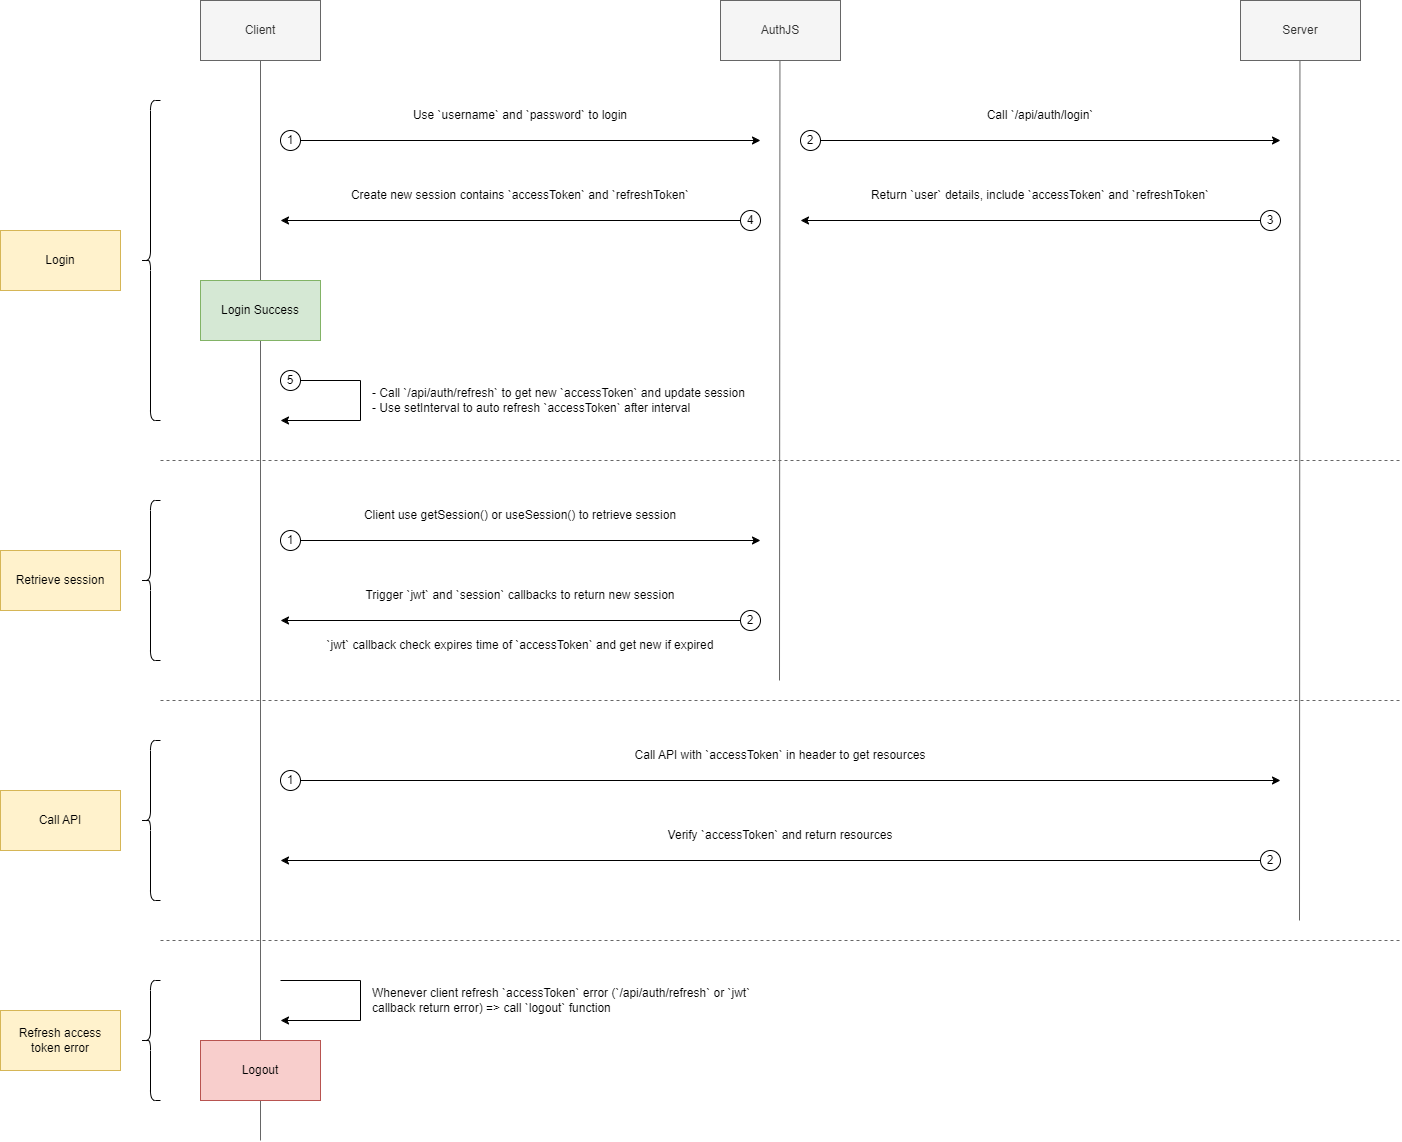

The diagram above was exported from draw.io. Its source (the exported page's mxGraphModel, read from the mxfile embedded in the PNG):
<mxGraphModel dx="2625" dy="1325" grid="0" gridSize="10" guides="1" tooltips="1" connect="1" arrows="1" fold="1" page="1" pageScale="1" pageWidth="827" pageHeight="1169" background="#ffffff" math="0" shadow="0">
  <root>
    <mxCell id="0" />
    <mxCell id="1" parent="0" />
    <mxCell id="T8RoIHylbm6oxKza_AD1-3" value="Client" style="rounded=0;whiteSpace=wrap;html=1;fillColor=#f5f5f5;fontColor=#333333;strokeColor=#666666;" vertex="1" parent="1">
      <mxGeometry x="240" y="60" width="120" height="60" as="geometry" />
    </mxCell>
    <mxCell id="T8RoIHylbm6oxKza_AD1-4" value="Server" style="rounded=0;whiteSpace=wrap;html=1;fillColor=#f5f5f5;fontColor=#333333;strokeColor=#666666;" vertex="1" parent="1">
      <mxGeometry x="1280" y="60" width="120" height="60" as="geometry" />
    </mxCell>
    <mxCell id="T8RoIHylbm6oxKza_AD1-5" value="AuthJS" style="rounded=0;whiteSpace=wrap;html=1;fillColor=#f5f5f5;fontColor=#333333;strokeColor=#666666;" vertex="1" parent="1">
      <mxGeometry x="760" y="60" width="120" height="60" as="geometry" />
    </mxCell>
    <mxCell id="T8RoIHylbm6oxKza_AD1-6" value="" style="endArrow=none;html=1;rounded=0;entryX=0.5;entryY=1;entryDx=0;entryDy=0;fillColor=#f5f5f5;strokeColor=#666666;" edge="1" parent="1" target="T8RoIHylbm6oxKza_AD1-3">
      <mxGeometry width="50" height="50" relative="1" as="geometry">
        <mxPoint x="300" y="1200" as="sourcePoint" />
        <mxPoint x="570" y="130" as="targetPoint" />
      </mxGeometry>
    </mxCell>
    <mxCell id="T8RoIHylbm6oxKza_AD1-7" value="" style="endArrow=none;html=1;rounded=0;entryX=0.5;entryY=1;entryDx=0;entryDy=0;fillColor=#f5f5f5;strokeColor=#666666;" edge="1" parent="1">
      <mxGeometry width="50" height="50" relative="1" as="geometry">
        <mxPoint x="819" y="740" as="sourcePoint" />
        <mxPoint x="819.44" y="120" as="targetPoint" />
      </mxGeometry>
    </mxCell>
    <mxCell id="T8RoIHylbm6oxKza_AD1-8" value="" style="endArrow=none;html=1;rounded=0;entryX=0.5;entryY=1;entryDx=0;entryDy=0;fillColor=#f5f5f5;strokeColor=#666666;" edge="1" parent="1">
      <mxGeometry width="50" height="50" relative="1" as="geometry">
        <mxPoint x="1339" y="980" as="sourcePoint" />
        <mxPoint x="1339.44" y="120" as="targetPoint" />
      </mxGeometry>
    </mxCell>
    <mxCell id="T8RoIHylbm6oxKza_AD1-9" value="" style="endArrow=classic;html=1;rounded=0;" edge="1" parent="1" source="T8RoIHylbm6oxKza_AD1-16">
      <mxGeometry width="50" height="50" relative="1" as="geometry">
        <mxPoint x="320" y="200" as="sourcePoint" />
        <mxPoint x="800" y="200" as="targetPoint" />
      </mxGeometry>
    </mxCell>
    <mxCell id="T8RoIHylbm6oxKza_AD1-13" value="Use `username` and `password` to login" style="text;html=1;align=center;verticalAlign=middle;whiteSpace=wrap;rounded=0;" vertex="1" parent="1">
      <mxGeometry x="320" y="160" width="480" height="30" as="geometry" />
    </mxCell>
    <mxCell id="T8RoIHylbm6oxKza_AD1-23" value="" style="endArrow=classic;html=1;rounded=0;" edge="1" parent="1">
      <mxGeometry width="50" height="50" relative="1" as="geometry">
        <mxPoint x="1220" y="280" as="sourcePoint" />
        <mxPoint x="1220" y="280" as="targetPoint" />
      </mxGeometry>
    </mxCell>
    <mxCell id="T8RoIHylbm6oxKza_AD1-32" value="" style="endArrow=classic;html=1;rounded=0;" edge="1" parent="1" target="T8RoIHylbm6oxKza_AD1-16">
      <mxGeometry width="50" height="50" relative="1" as="geometry">
        <mxPoint x="320" y="200" as="sourcePoint" />
        <mxPoint x="800" y="200" as="targetPoint" />
      </mxGeometry>
    </mxCell>
    <mxCell id="T8RoIHylbm6oxKza_AD1-16" value="1" style="ellipse;whiteSpace=wrap;html=1;aspect=fixed;" vertex="1" parent="1">
      <mxGeometry x="320" y="190" width="20" height="20" as="geometry" />
    </mxCell>
    <mxCell id="T8RoIHylbm6oxKza_AD1-33" value="" style="endArrow=classic;html=1;rounded=0;" edge="1" parent="1" source="T8RoIHylbm6oxKza_AD1-35">
      <mxGeometry width="50" height="50" relative="1" as="geometry">
        <mxPoint x="840" y="200" as="sourcePoint" />
        <mxPoint x="1320" y="200" as="targetPoint" />
      </mxGeometry>
    </mxCell>
    <mxCell id="T8RoIHylbm6oxKza_AD1-34" value="Call `/api/auth/login`" style="text;html=1;align=center;verticalAlign=middle;whiteSpace=wrap;rounded=0;" vertex="1" parent="1">
      <mxGeometry x="840" y="160" width="480" height="30" as="geometry" />
    </mxCell>
    <mxCell id="T8RoIHylbm6oxKza_AD1-35" value="2" style="ellipse;whiteSpace=wrap;html=1;aspect=fixed;" vertex="1" parent="1">
      <mxGeometry x="840" y="190" width="20" height="20" as="geometry" />
    </mxCell>
    <mxCell id="T8RoIHylbm6oxKza_AD1-37" value="" style="endArrow=classic;html=1;rounded=0;" edge="1" parent="1">
      <mxGeometry width="50" height="50" relative="1" as="geometry">
        <mxPoint x="1320" y="280" as="sourcePoint" />
        <mxPoint x="1320" y="280" as="targetPoint" />
      </mxGeometry>
    </mxCell>
    <mxCell id="T8RoIHylbm6oxKza_AD1-38" value="" style="endArrow=classic;html=1;rounded=0;" edge="1" parent="1" source="T8RoIHylbm6oxKza_AD1-40">
      <mxGeometry width="50" height="50" relative="1" as="geometry">
        <mxPoint x="840" y="280" as="sourcePoint" />
        <mxPoint x="840" y="280" as="targetPoint" />
      </mxGeometry>
    </mxCell>
    <mxCell id="T8RoIHylbm6oxKza_AD1-39" value="Return `user` details, include `accessToken` and `refreshToken`" style="text;html=1;align=center;verticalAlign=middle;whiteSpace=wrap;rounded=0;" vertex="1" parent="1">
      <mxGeometry x="840" y="240" width="480" height="30" as="geometry" />
    </mxCell>
    <mxCell id="T8RoIHylbm6oxKza_AD1-40" value="3" style="ellipse;whiteSpace=wrap;html=1;aspect=fixed;" vertex="1" parent="1">
      <mxGeometry x="1300" y="270" width="20" height="20" as="geometry" />
    </mxCell>
    <mxCell id="T8RoIHylbm6oxKza_AD1-42" value="" style="endArrow=classic;html=1;rounded=0;" edge="1" parent="1" source="T8RoIHylbm6oxKza_AD1-44">
      <mxGeometry width="50" height="50" relative="1" as="geometry">
        <mxPoint x="320" y="280" as="sourcePoint" />
        <mxPoint x="320" y="280" as="targetPoint" />
      </mxGeometry>
    </mxCell>
    <mxCell id="T8RoIHylbm6oxKza_AD1-43" value="Create new session contains `accessToken` and `refreshToken`" style="text;html=1;align=center;verticalAlign=middle;whiteSpace=wrap;rounded=0;" vertex="1" parent="1">
      <mxGeometry x="320" y="240" width="480" height="30" as="geometry" />
    </mxCell>
    <mxCell id="T8RoIHylbm6oxKza_AD1-44" value="4" style="ellipse;whiteSpace=wrap;html=1;aspect=fixed;" vertex="1" parent="1">
      <mxGeometry x="780" y="270" width="20" height="20" as="geometry" />
    </mxCell>
    <mxCell id="T8RoIHylbm6oxKza_AD1-45" value="Login Success" style="rounded=0;whiteSpace=wrap;html=1;fillColor=#d5e8d4;strokeColor=#82b366;" vertex="1" parent="1">
      <mxGeometry x="240" y="340" width="120" height="60" as="geometry" />
    </mxCell>
    <mxCell id="T8RoIHylbm6oxKza_AD1-48" value="" style="endArrow=classic;html=1;rounded=0;" edge="1" parent="1">
      <mxGeometry width="50" height="50" relative="1" as="geometry">
        <mxPoint x="320" y="440" as="sourcePoint" />
        <mxPoint x="320" y="480" as="targetPoint" />
        <Array as="points">
          <mxPoint x="400" y="440" />
          <mxPoint x="400" y="480" />
        </Array>
      </mxGeometry>
    </mxCell>
    <mxCell id="T8RoIHylbm6oxKza_AD1-49" value="5" style="ellipse;whiteSpace=wrap;html=1;aspect=fixed;" vertex="1" parent="1">
      <mxGeometry x="320" y="430" width="20" height="20" as="geometry" />
    </mxCell>
    <mxCell id="T8RoIHylbm6oxKza_AD1-50" value="- Call `/api/auth/refresh` to get new `accessToken` and update session&lt;br&gt;- Use setInterval to auto refresh `accessToken` after interval" style="text;html=1;align=left;verticalAlign=middle;whiteSpace=wrap;rounded=0;" vertex="1" parent="1">
      <mxGeometry x="410" y="440" width="390" height="40" as="geometry" />
    </mxCell>
    <mxCell id="T8RoIHylbm6oxKza_AD1-54" value="" style="endArrow=none;dashed=1;html=1;rounded=0;fillColor=#f5f5f5;strokeColor=#666666;" edge="1" parent="1">
      <mxGeometry width="50" height="50" relative="1" as="geometry">
        <mxPoint x="200" y="520" as="sourcePoint" />
        <mxPoint x="1440" y="520" as="targetPoint" />
      </mxGeometry>
    </mxCell>
    <mxCell id="T8RoIHylbm6oxKza_AD1-55" value="" style="endArrow=classic;html=1;rounded=0;" edge="1" parent="1" source="T8RoIHylbm6oxKza_AD1-57">
      <mxGeometry width="50" height="50" relative="1" as="geometry">
        <mxPoint x="320" y="600" as="sourcePoint" />
        <mxPoint x="800" y="600" as="targetPoint" />
      </mxGeometry>
    </mxCell>
    <mxCell id="T8RoIHylbm6oxKza_AD1-56" value="Client use getSession() or useSession() to retrieve session" style="text;html=1;align=center;verticalAlign=middle;whiteSpace=wrap;rounded=0;" vertex="1" parent="1">
      <mxGeometry x="320" y="560" width="480" height="30" as="geometry" />
    </mxCell>
    <mxCell id="T8RoIHylbm6oxKza_AD1-57" value="1" style="ellipse;whiteSpace=wrap;html=1;aspect=fixed;" vertex="1" parent="1">
      <mxGeometry x="320" y="590" width="20" height="20" as="geometry" />
    </mxCell>
    <mxCell id="T8RoIHylbm6oxKza_AD1-58" value="" style="endArrow=classic;html=1;rounded=0;" edge="1" parent="1" source="T8RoIHylbm6oxKza_AD1-60">
      <mxGeometry width="50" height="50" relative="1" as="geometry">
        <mxPoint x="320" y="680" as="sourcePoint" />
        <mxPoint x="320" y="680" as="targetPoint" />
      </mxGeometry>
    </mxCell>
    <mxCell id="T8RoIHylbm6oxKza_AD1-59" value="Trigger `jwt` and `session` callbacks to return new session" style="text;html=1;align=center;verticalAlign=middle;whiteSpace=wrap;rounded=0;" vertex="1" parent="1">
      <mxGeometry x="320" y="640" width="480" height="30" as="geometry" />
    </mxCell>
    <mxCell id="T8RoIHylbm6oxKza_AD1-60" value="2" style="ellipse;whiteSpace=wrap;html=1;aspect=fixed;" vertex="1" parent="1">
      <mxGeometry x="780" y="670" width="20" height="20" as="geometry" />
    </mxCell>
    <mxCell id="T8RoIHylbm6oxKza_AD1-61" value="`jwt` callback check expires time of `accessToken` and get new if expired" style="text;html=1;align=center;verticalAlign=middle;whiteSpace=wrap;rounded=0;" vertex="1" parent="1">
      <mxGeometry x="320" y="690" width="480" height="30" as="geometry" />
    </mxCell>
    <mxCell id="T8RoIHylbm6oxKza_AD1-62" value="" style="endArrow=none;dashed=1;html=1;rounded=0;fillColor=#f5f5f5;strokeColor=#666666;" edge="1" parent="1">
      <mxGeometry width="50" height="50" relative="1" as="geometry">
        <mxPoint x="200" y="760" as="sourcePoint" />
        <mxPoint x="1440" y="760" as="targetPoint" />
      </mxGeometry>
    </mxCell>
    <mxCell id="T8RoIHylbm6oxKza_AD1-63" value="" style="endArrow=classic;html=1;rounded=0;" edge="1" parent="1" source="T8RoIHylbm6oxKza_AD1-65">
      <mxGeometry width="50" height="50" relative="1" as="geometry">
        <mxPoint x="320" y="840" as="sourcePoint" />
        <mxPoint x="1320" y="840" as="targetPoint" />
      </mxGeometry>
    </mxCell>
    <mxCell id="T8RoIHylbm6oxKza_AD1-64" value="Call API with `accessToken` in header to get resources" style="text;html=1;align=center;verticalAlign=middle;whiteSpace=wrap;rounded=0;" vertex="1" parent="1">
      <mxGeometry x="320" y="800" width="1000" height="30" as="geometry" />
    </mxCell>
    <mxCell id="T8RoIHylbm6oxKza_AD1-65" value="1" style="ellipse;whiteSpace=wrap;html=1;aspect=fixed;" vertex="1" parent="1">
      <mxGeometry x="320" y="830" width="20" height="20" as="geometry" />
    </mxCell>
    <mxCell id="T8RoIHylbm6oxKza_AD1-66" value="" style="endArrow=classic;html=1;rounded=0;" edge="1" parent="1" source="T8RoIHylbm6oxKza_AD1-68">
      <mxGeometry width="50" height="50" relative="1" as="geometry">
        <mxPoint x="320" y="920" as="sourcePoint" />
        <mxPoint x="320" y="920" as="targetPoint" />
      </mxGeometry>
    </mxCell>
    <mxCell id="T8RoIHylbm6oxKza_AD1-67" value="Verify `accessToken` and return resources" style="text;html=1;align=center;verticalAlign=middle;whiteSpace=wrap;rounded=0;" vertex="1" parent="1">
      <mxGeometry x="320" y="880" width="1000" height="30" as="geometry" />
    </mxCell>
    <mxCell id="T8RoIHylbm6oxKza_AD1-68" value="2" style="ellipse;whiteSpace=wrap;html=1;aspect=fixed;" vertex="1" parent="1">
      <mxGeometry x="1300" y="910" width="20" height="20" as="geometry" />
    </mxCell>
    <mxCell id="T8RoIHylbm6oxKza_AD1-70" value="" style="endArrow=none;dashed=1;html=1;rounded=0;fillColor=#f5f5f5;strokeColor=#666666;" edge="1" parent="1">
      <mxGeometry width="50" height="50" relative="1" as="geometry">
        <mxPoint x="200" y="1000" as="sourcePoint" />
        <mxPoint x="1440" y="1000" as="targetPoint" />
      </mxGeometry>
    </mxCell>
    <mxCell id="T8RoIHylbm6oxKza_AD1-73" value="" style="endArrow=classic;html=1;rounded=0;" edge="1" parent="1">
      <mxGeometry width="50" height="50" relative="1" as="geometry">
        <mxPoint x="320" y="1040" as="sourcePoint" />
        <mxPoint x="320" y="1080" as="targetPoint" />
        <Array as="points">
          <mxPoint x="400" y="1040" />
          <mxPoint x="400" y="1080" />
        </Array>
      </mxGeometry>
    </mxCell>
    <mxCell id="T8RoIHylbm6oxKza_AD1-75" value="Whenever client refresh `accessToken` error (`/api/auth/refresh` or `jwt` callback return error) =&amp;gt; call `logout` function" style="text;html=1;align=left;verticalAlign=middle;whiteSpace=wrap;rounded=0;" vertex="1" parent="1">
      <mxGeometry x="410" y="1040" width="390" height="40" as="geometry" />
    </mxCell>
    <mxCell id="T8RoIHylbm6oxKza_AD1-76" value="Logout" style="rounded=0;whiteSpace=wrap;html=1;fillColor=#f8cecc;strokeColor=#b85450;" vertex="1" parent="1">
      <mxGeometry x="240" y="1100" width="120" height="60" as="geometry" />
    </mxCell>
    <mxCell id="T8RoIHylbm6oxKza_AD1-81" value="" style="shape=curlyBracket;whiteSpace=wrap;html=1;rounded=1;labelPosition=left;verticalLabelPosition=middle;align=right;verticalAlign=middle;" vertex="1" parent="1">
      <mxGeometry x="180" y="160" width="20" height="320" as="geometry" />
    </mxCell>
    <mxCell id="T8RoIHylbm6oxKza_AD1-82" value="" style="shape=curlyBracket;whiteSpace=wrap;html=1;rounded=1;labelPosition=left;verticalLabelPosition=middle;align=right;verticalAlign=middle;" vertex="1" parent="1">
      <mxGeometry x="180" y="560" width="20" height="160" as="geometry" />
    </mxCell>
    <mxCell id="T8RoIHylbm6oxKza_AD1-83" value="" style="shape=curlyBracket;whiteSpace=wrap;html=1;rounded=1;labelPosition=left;verticalLabelPosition=middle;align=right;verticalAlign=middle;" vertex="1" parent="1">
      <mxGeometry x="180" y="800" width="20" height="160" as="geometry" />
    </mxCell>
    <mxCell id="T8RoIHylbm6oxKza_AD1-84" value="" style="shape=curlyBracket;whiteSpace=wrap;html=1;rounded=1;labelPosition=left;verticalLabelPosition=middle;align=right;verticalAlign=middle;" vertex="1" parent="1">
      <mxGeometry x="180" y="1040" width="20" height="120" as="geometry" />
    </mxCell>
    <mxCell id="T8RoIHylbm6oxKza_AD1-86" value="Login" style="rounded=0;whiteSpace=wrap;html=1;fillColor=#fff2cc;strokeColor=#d6b656;" vertex="1" parent="1">
      <mxGeometry x="40" y="290" width="120" height="60" as="geometry" />
    </mxCell>
    <mxCell id="T8RoIHylbm6oxKza_AD1-87" value="Retrieve session" style="rounded=0;whiteSpace=wrap;html=1;fillColor=#fff2cc;strokeColor=#d6b656;" vertex="1" parent="1">
      <mxGeometry x="40" y="610" width="120" height="60" as="geometry" />
    </mxCell>
    <mxCell id="T8RoIHylbm6oxKza_AD1-88" value="Call API" style="rounded=0;whiteSpace=wrap;html=1;fillColor=#fff2cc;strokeColor=#d6b656;" vertex="1" parent="1">
      <mxGeometry x="40" y="850" width="120" height="60" as="geometry" />
    </mxCell>
    <mxCell id="T8RoIHylbm6oxKza_AD1-89" value="Refresh access&lt;br&gt;token error" style="rounded=0;whiteSpace=wrap;html=1;fillColor=#fff2cc;strokeColor=#d6b656;" vertex="1" parent="1">
      <mxGeometry x="40" y="1070" width="120" height="60" as="geometry" />
    </mxCell>
  </root>
</mxGraphModel>